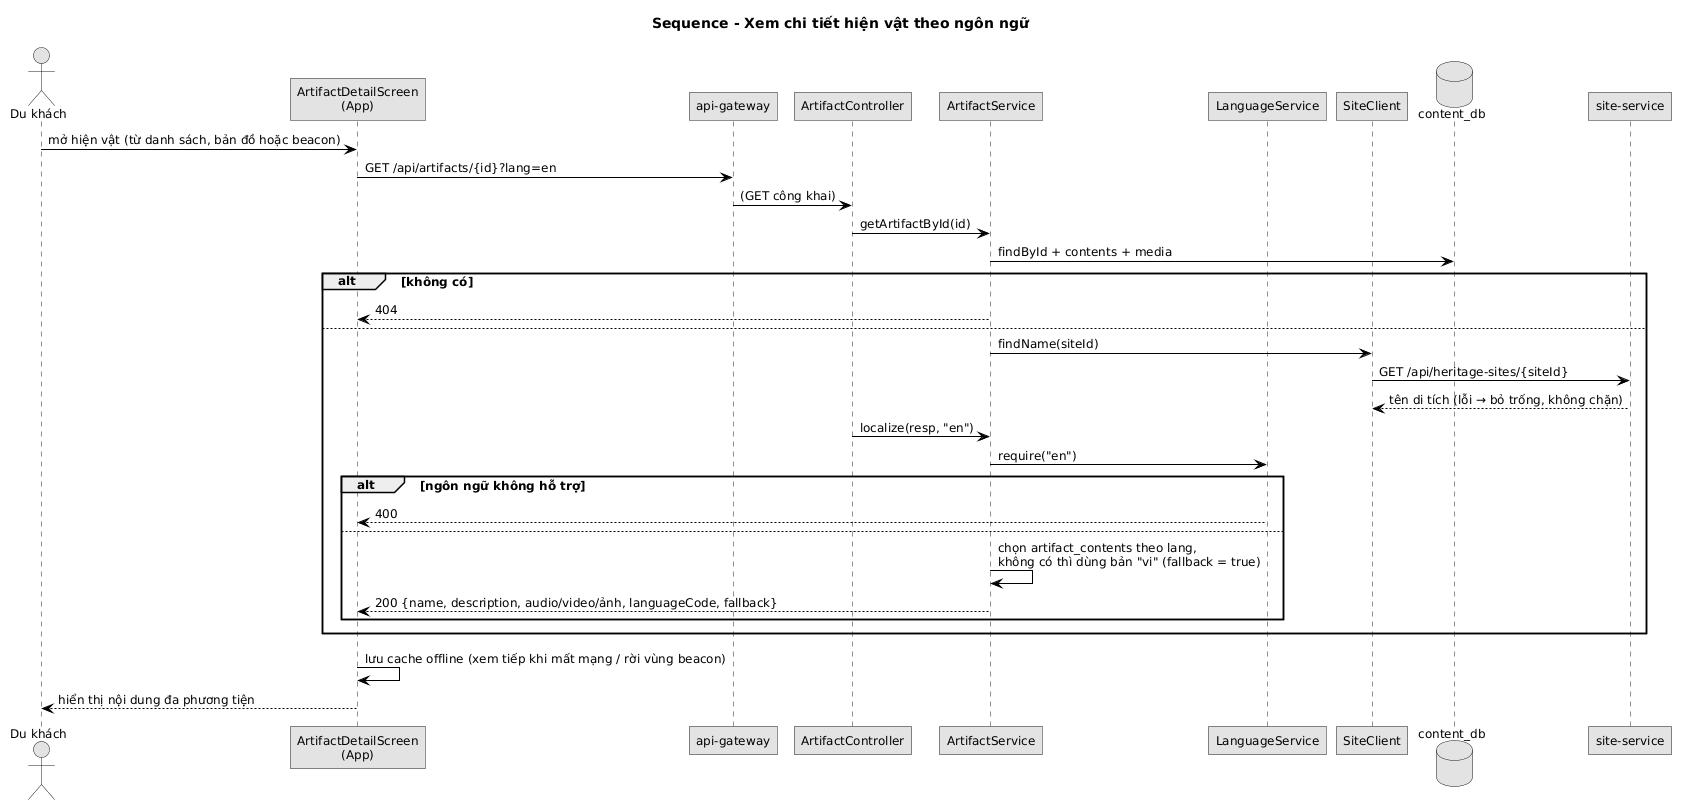

The diagram above was rendered by PlantUML. Its source (embedded in the PNG):
@startuml
skinparam defaultFontName "DejaVu Sans"
skinparam defaultFontSize 12
skinparam monochrome true
skinparam shadowing false
skinparam roundcorner 0
skinparam linetype ortho
skinparam classAttributeIconSize 0
skinparam sequenceMessageAlign left
skinparam ArrowColor #000000
title Sequence - Xem chi tiết hiện vật theo ngôn ngữ
actor "Du khách" as U
participant "ArtifactDetailScreen\n(App)" as A
participant "api-gateway" as G
participant "ArtifactController" as C
participant "ArtifactService" as S
participant "LanguageService" as L
participant "SiteClient" as SC
database "content_db" as DB
participant "site-service" as SITE

U -> A : mở hiện vật (từ danh sách, bản đồ hoặc beacon)
A -> G : GET /api/artifacts/{id}?lang=en
G -> C : (GET công khai)
C -> S : getArtifactById(id)
S -> DB : findById + contents + media
alt không có
  S --> A : 404
else
  S -> SC : findName(siteId)
  SC -> SITE : GET /api/heritage-sites/{siteId}
  SITE --> SC : tên di tích (lỗi → bỏ trống, không chặn)
  C -> S : localize(resp, "en")
  S -> L : require("en")
  alt ngôn ngữ không hỗ trợ
    L --> A : 400
  else
    S -> S : chọn artifact_contents theo lang,\nkhông có thì dùng bản "vi" (fallback = true)
    S --> A : 200 {name, description, audio/video/ảnh, languageCode, fallback}
  end
end
A -> A : lưu cache offline (xem tiếp khi mất mạng / rời vùng beacon)
A --> U : hiển thị nội dung đa phương tiện
@enduml